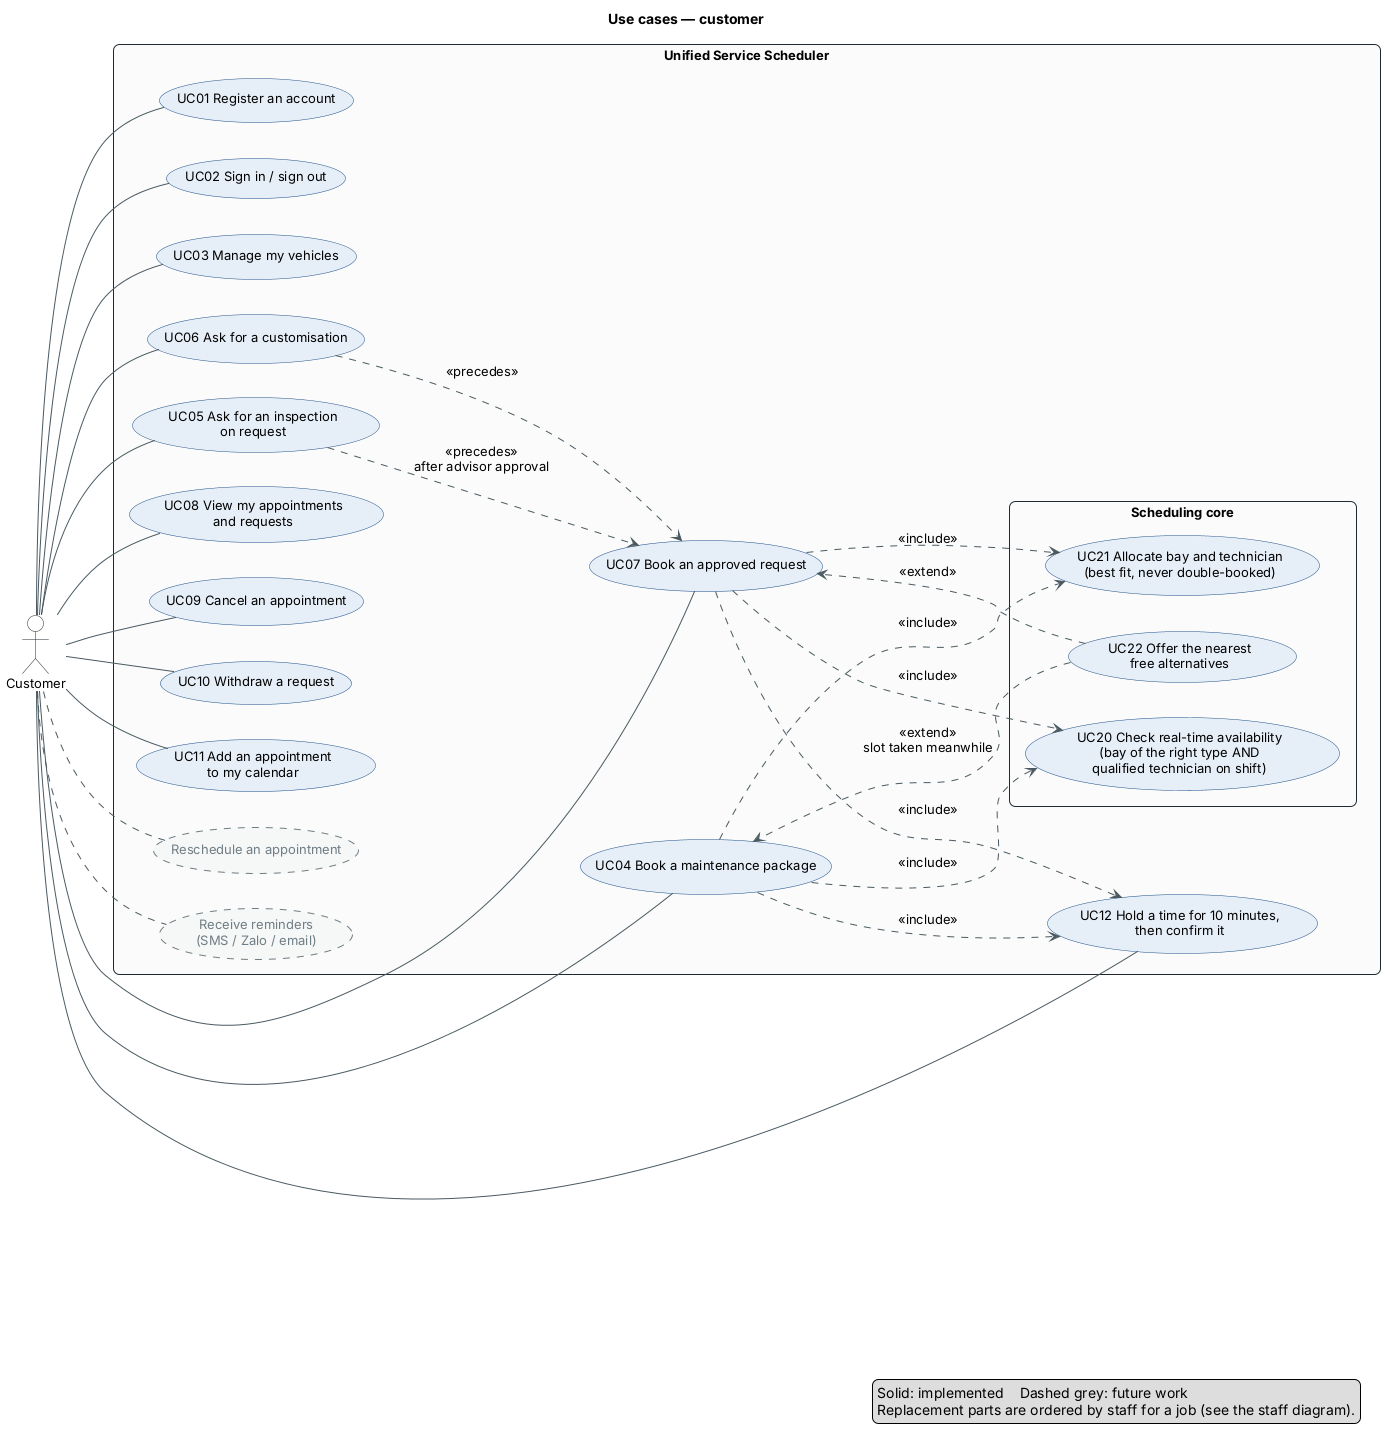

The diagram above was rendered by PlantUML. Its source (embedded in the PNG):
@startuml use-case-customer
!include _style.iuml
title Use cases — customer
left to right direction

actor Customer

rectangle "Unified Service Scheduler" {
  usecase "UC01 Register an account" as UC01
  usecase "UC02 Sign in / sign out" as UC02
  usecase "UC03 Manage my vehicles" as UC03
  usecase "UC04 Book a maintenance package" as UC04
  usecase "UC05 Ask for an inspection\non request" as UC05
  usecase "UC06 Ask for a customisation" as UC06
  usecase "UC07 Book an approved request" as UC07
  usecase "UC08 View my appointments\nand requests" as UC08
  usecase "UC09 Cancel an appointment" as UC09
  usecase "UC10 Withdraw a request" as UC10
  usecase "UC11 Add an appointment\nto my calendar" as UC11
  usecase "UC12 Hold a time for 10 minutes,\nthen confirm it" as UC12

  rectangle "Scheduling core" {
    usecase "UC20 Check real-time availability\n(bay of the right type AND\nqualified technician on shift)" as UC20
    usecase "UC21 Allocate bay and technician\n(best fit, never double-booked)" as UC21
    usecase "UC22 Offer the nearest\nfree alternatives" as UC22
  }

  usecase "Reschedule an appointment" as F02 #F6F7F7;line.dashed;line:6F7D84;text:6F7D84
  usecase "Receive reminders\n(SMS / Zalo / email)" as F03 #F6F7F7;line.dashed;line:6F7D84;text:6F7D84
}

Customer -- UC01
Customer -- UC02
Customer -- UC03
Customer -- UC04
Customer -- UC05
Customer -- UC06
Customer -- UC07
Customer -- UC08
Customer -- UC09
Customer -- UC10
Customer -- UC11
Customer .. F02
Customer .. F03

Customer -- UC12

UC04 ..> UC12 : <<include>>
UC07 ..> UC12 : <<include>>
UC04 ..> UC20 : <<include>>
UC04 ..> UC21 : <<include>>
UC07 ..> UC20 : <<include>>
UC07 ..> UC21 : <<include>>
UC22 ..> UC04 : <<extend>>\nslot taken meanwhile
UC22 ..> UC07 : <<extend>>
UC05 ..> UC07 : <<precedes>>\nafter advisor approval
UC06 ..> UC07 : <<precedes>>

legend bottom right
  Solid: implemented    Dashed grey: future work
  Replacement parts are ordered by staff for a job (see the staff diagram).
endlegend
@enduml